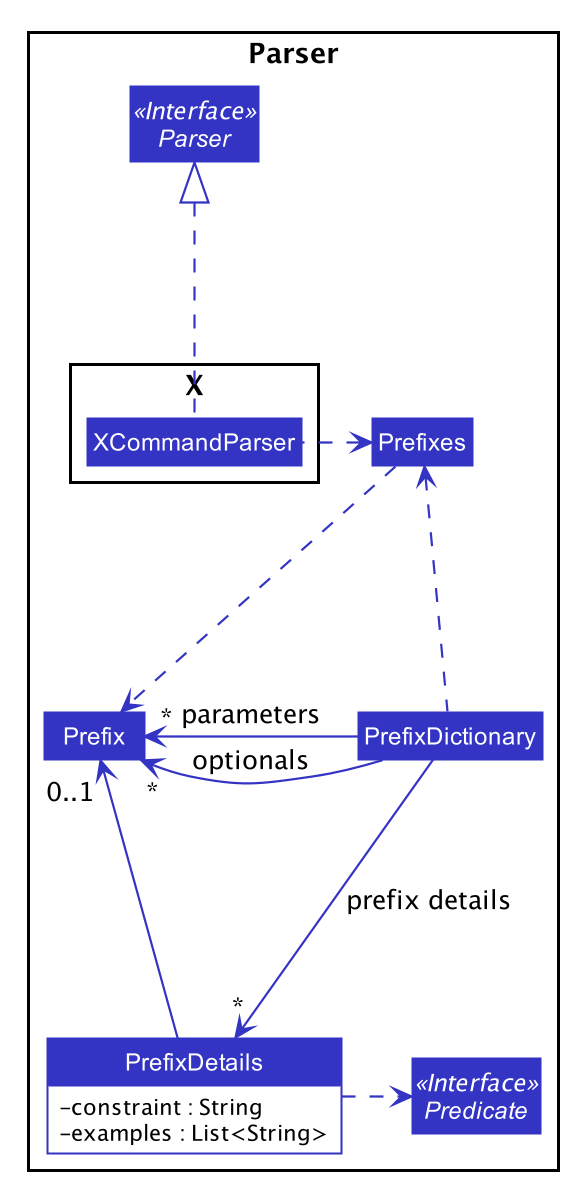

The diagram above was rendered by PlantUML. Its source (embedded in the PNG):
@startuml








skinparam BackgroundColor #FFFFFFF

skinparam Shadowing false

skinparam Class {
    FontColor #FFFFFF
    BorderThickness 1
    BorderColor #FFFFFF
    StereotypeFontColor #FFFFFF
    FontName Arial
}

skinparam Actor {
    BorderColor #000000
    Color #000000
    FontName Arial
}

skinparam Sequence {
    MessageAlign center
    BoxFontSize 15
    BoxPadding 0
    BoxFontColor #FFFFFF
    FontName Arial
}

skinparam Participant {
    FontColor #FFFFFFF
    Padding 20
}

skinparam MinClassWidth 50
skinparam ParticipantPadding 10
skinparam Shadowing false
skinparam DefaultTextAlignment center
skinparam packageStyle Rectangle

hide footbox
hide members
hide circle
skinparam arrowThickness 1.1
skinparam arrowColor #3333C4
skinparam classBackgroundColor WHITE
skinparam classHeaderBackgroundColor #3333C4
skinparam classBorderColor #3333C4
skinparam classAttributeIconSize 0

Package Parser <<Rectangle>>{

Class PrefixDetails {
    - constraint : String
    - examples : List<String>
}

Interface Predicate <<Interface>>
PrefixDetails .> Predicate

show PrefixDetails members
hide PrefixDetails methods

Class Prefixes
Class PrefixDictionary
Class Prefix

Interface Parser <<Interface>>
Package X {
    Class XCommandParser
}

Prefixes <.left. XCommandParser
XCommandParser .up.|> Parser

PrefixDictionary -left-> "*" Prefix : parameters
PrefixDictionary -left-> "*" Prefix : optionals
PrefixDictionary .up.> Prefixes
PrefixDictionary -down-> "*" PrefixDetails : prefix details

Prefixes .down.> Prefix
PrefixDetails -up-> "0..1" Prefix
@enduml